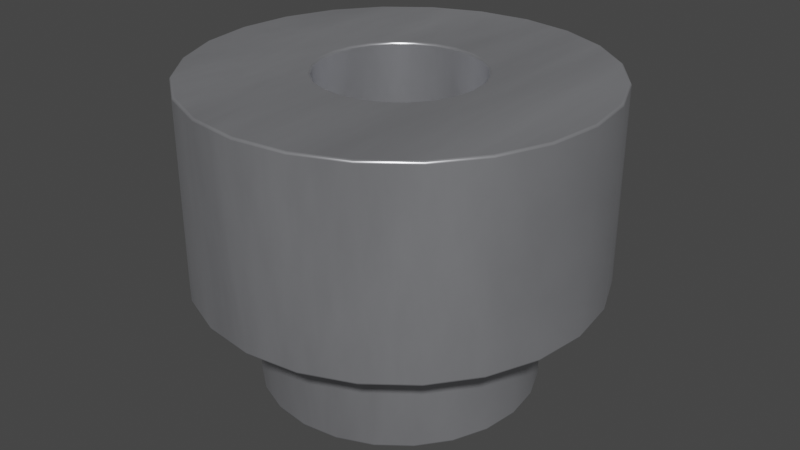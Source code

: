 # Source: Spacer_Drill3.7mm_H2.5mm_9774025151R.blend  (saved by Blender 4.1.23; exported with 4.5.12 LTS)
import bpy
from mathutils import Matrix  # noqa: F401  (used for matrix-valued properties, if any)

bpy.ops.wm.read_factory_settings(use_empty=True)
scene = bpy.context.scene
scene.name = 'Scene'

# ---- collections
col_collection = bpy.data.collections.new('Collection'); scene.collection.children.link(col_collection)

# ---- materials (node trees are filled in below, after node groups)
mat_metal_pins = bpy.data.materials.new('metal_pins')
mat_metal_pins.use_transparent_shadow = False
mat_metal_pins.preview_render_type = 'CUBE'
mat_metal_pins_001 = bpy.data.materials.new('metal_pins.001')
mat_metal_pins_001.use_transparent_shadow = False
mat_metal_pins_001.preview_render_type = 'CUBE'

# ---- material node trees
mat_metal_pins.use_nodes = True; mat_metal_pins.node_tree.nodes.clear()
_N = mat_metal_pins.node_tree.nodes; _L = mat_metal_pins.node_tree.links
n0 = _N.new('ShaderNodeMapping'); n0.name = 'Mapping'; n0.location = (-1447, -91)
n0.inputs[3].default_value = (4.8, 1.2, 1.1)
n1 = _N.new('ShaderNodeBsdfPrincipled'); n1.name = 'Principled BSDF'; n1.location = (-560, 254)
n1.distribution = 'GGX'
n1.subsurface_method = 'BURLEY'
n1.inputs[1].default_value = 0.7818
n1.inputs[2].default_value = 0.2886
n1.inputs[3].default_value = 1.45
n1.inputs[13].default_value = 0.0
n1.inputs[27].default_value = (0.0, 0.0, 0.0, 1.0)
n1.inputs[28].default_value = 1.0
n2 = _N.new('ShaderNodeOutputMaterial'); n2.name = 'Material Output.002'; n2.location = (-205, 253)
n2.width = 213
n3 = _N.new('ShaderNodeTexNoise'); n3.name = 'Noise Texture.002'; n3.location = (-1228, -73)
n3.inputs[2].default_value = 0.1
n3.inputs[3].default_value = 7.0
n3.inputs[4].default_value = 0.6
n3.inputs[8].default_value = 0.4
n4 = _N.new('ShaderNodeTexCoord'); n4.name = 'Texture Coordinate'; n4.location = (-1636, -116)
n5 = _N.new('ShaderNodeMix'); n5.name = 'Mix.001'; n5.location = (-921, 45)
n5.data_type = 'RGBA'
n5.inputs[6].default_value = (0.9398, 0.9547, 1.0, 1.0)
n5.inputs[7].default_value = (0.13, 0.1259, 0.1359, 1.0)
n6 = _N.new('ShaderNodeBump'); n6.name = 'Bump.001'; n6.location = (-1001, -227)
n6.inputs[0].default_value = 0.05
n6.inputs[1].default_value = 0.01
n6.inputs[2].default_value = 1.0
_L.new(n1.outputs[0], n2.inputs[0])
_L.new(n3.outputs[0], n6.inputs[3])
_L.new(n0.outputs[0], n3.inputs[0])
_L.new(n3.outputs[0], n5.inputs[0])
_L.new(n4.outputs[3], n0.inputs[0])
_L.new(n5.outputs[2], n1.inputs[0])
_L.new(n6.outputs[0], n1.inputs[5])
n2.is_active_output = True
mat_metal_pins_001.use_nodes = True; mat_metal_pins_001.node_tree.nodes.clear()
_N = mat_metal_pins_001.node_tree.nodes; _L = mat_metal_pins_001.node_tree.links
n0 = _N.new('ShaderNodeMapping'); n0.name = 'Mapping'; n0.location = (-1447, -91)
n0.inputs[3].default_value = (4.8, 1.2, 1.1)
n1 = _N.new('ShaderNodeBsdfPrincipled'); n1.name = 'Principled BSDF'; n1.location = (-560, 254)
n1.distribution = 'GGX'
n1.subsurface_method = 'BURLEY'
n1.inputs[1].default_value = 0.7818
n1.inputs[2].default_value = 0.2886
n1.inputs[3].default_value = 1.45
n1.inputs[13].default_value = 0.0
n1.inputs[27].default_value = (0.0, 0.0, 0.0, 1.0)
n1.inputs[28].default_value = 1.0
n2 = _N.new('ShaderNodeOutputMaterial'); n2.name = 'Material Output.002'; n2.location = (-205, 253)
n2.width = 213
n3 = _N.new('ShaderNodeTexNoise'); n3.name = 'Noise Texture.002'; n3.location = (-1228, -73)
n3.inputs[2].default_value = 0.1
n3.inputs[3].default_value = 7.0
n3.inputs[4].default_value = 0.6
n3.inputs[8].default_value = 0.4
n4 = _N.new('ShaderNodeTexCoord'); n4.name = 'Texture Coordinate'; n4.location = (-1636, -116)
n5 = _N.new('ShaderNodeMix'); n5.name = 'Mix.001'; n5.location = (-921, 45)
n5.data_type = 'RGBA'
n5.inputs[6].default_value = (0.9398, 0.9547, 1.0, 1.0)
n5.inputs[7].default_value = (0.13, 0.1259, 0.1359, 1.0)
n6 = _N.new('ShaderNodeBump'); n6.name = 'Bump.001'; n6.location = (-1001, -227)
n6.inputs[0].default_value = 0.05
n6.inputs[1].default_value = 0.01
n6.inputs[2].default_value = 1.0
_L.new(n1.outputs[0], n2.inputs[0])
_L.new(n3.outputs[0], n6.inputs[3])
_L.new(n0.outputs[0], n3.inputs[0])
_L.new(n3.outputs[0], n5.inputs[0])
_L.new(n4.outputs[3], n0.inputs[0])
_L.new(n5.outputs[2], n1.inputs[0])
_L.new(n6.outputs[0], n1.inputs[5])
n2.is_active_output = True

# ---- world
world_world = bpy.data.worlds.new('World'); scene.world = world_world
world_world.use_nodes = True; world_world.node_tree.nodes.clear()
_N = world_world.node_tree.nodes; _L = world_world.node_tree.links
n0 = _N.new('ShaderNodeOutputWorld'); n0.name = 'World Output'; n0.location = (300, 300)
n1 = _N.new('ShaderNodeBackground'); n1.name = 'Background'; n1.location = (10, 300)
n1.inputs[0].default_value = (0.05088, 0.05088, 0.05088, 1.0)
_L.new(n1.outputs[0], n0.inputs[0])
n0.is_active_output = True
world_world.color = (0.05088, 0.05088, 0.05088)
world_world.use_sun_shadow = False
world_world.sun_shadow_jitter_overblur = 0.0

# ---- meshes
me_shape_6_indexedfaceset = bpy.data.meshes.new('SHAPE_6_IndexedFaceSet')
me_shape_6_indexedfaceset.from_pydata([(0.3828, 0.1026, 0.9843), (0.0, 0.3963, 0.9843), (-0.1981, 0.3432, 0.9843), (-0.3828, 0.1026, 0.9843), (-0.3963, 0.0, 0.9843), (-0.3828, -0.1026, 0.9843), (-0.3432, -0.1981, 0.9843), (-0.2802, -0.2802, 0.9843), (-0.1981, -0.3432, 0.9843), (-0.1026, -0.3828, 0.9843), (0.0, -0.3963, 0.9843), (0.1026, -0.3828, 0.9843), (0.3963, 0.0, 0.9843), (0.3963, 0.0, -0.5512), (-0.3828, 0.1026, -0.5512), (-0.3432, 0.1981, -0.5512), (-0.2802, 0.2802, -0.5512), (-0.1981, 0.3432, -0.5512), (0.3828, 0.1026, -0.5512), (0.2802, -0.2802, -0.5512), (0.1981, -0.3432, -0.5512), (-0.1026, -0.3828, -0.5512), (-0.1981, -0.3432, -0.5512), (-0.2802, -0.2802, -0.5512), (-0.3828, -0.1026, -0.5512), (-0.8694, 0.502, 0.9843), (-0.502, 0.8694, 0.9843), (0.0, 1.004, 0.9843), (0.8694, 0.502, 0.9843), (0.9697, -0.2598, 0.9843), (0.8694, -0.502, 0.9843), (0.7099, -0.7099, 0.9843), (0.2598, -0.9697, 0.9843), (0.0, -1.004, 0.9843), (-0.2598, -0.9697, 0.9843), (-0.9697, -0.2598, 0.9843), (0.3432, 0.1981, 0.9843), (0.2802, 0.2802, 0.9843), (0.1981, 0.3432, 0.9843), (0.1026, 0.3828, 0.9843), (-0.1026, 0.3828, 0.9843), (-0.2802, 0.2802, 0.9843), (-0.3432, 0.1981, 0.9843), (0.1981, -0.3432, 0.9843), (0.2802, -0.2802, 0.9843), (0.3432, -0.1981, 0.9843), (0.3828, -0.1026, 0.9843), (-0.9697, 0.2598, 0.9843), (-0.7099, 0.7099, 0.9843), (-0.2598, 0.9697, 0.9843), (0.2598, 0.9697, 0.9843), (0.502, 0.8694, 0.9843), (0.7099, 0.7099, 0.9843), (0.9697, 0.2598, 0.9843), (1.004, 0.0, 0.9843), (0.502, -0.8694, 0.9843), (-0.502, -0.8694, 0.9843), (-0.7099, -0.7099, 0.9843), (-0.8694, -0.502, 0.9843), (-1.004, 0.0, 0.9843), (-1.004, 0.0, 0.0), (-0.7099, 0.7099, 0.0), (-0.502, 0.8694, 0.0), (0.2598, 0.9697, 0.0), (0.502, 0.8694, 0.0), (0.7099, 0.7099, 0.0), (0.8694, 0.502, 0.0), (0.9697, 0.2598, 0.0), (1.004, 0.0, 0.0), (0.7099, -0.7099, 0.0), (0.502, -0.8694, 0.0), (0.0, -1.004, 0.0), (-0.2598, -0.9697, 0.0), (-0.8694, -0.502, 0.0), (-0.9697, -0.2598, 0.0), (-0.9697, 0.2598, 0.0), (-0.8694, 0.502, 0.0), (-0.2598, 0.9697, 0.0), (0.0, 1.004, 0.0), (0.9697, -0.2598, 0.0), (0.8694, -0.502, 0.0), (0.2598, -0.9697, 0.0), (-0.502, -0.8694, 0.0), (-0.7099, -0.7099, 0.0), (-0.6655, 0.1783, 0.0), (-0.1783, 0.6655, 0.0), (0.0, 0.689, 0.0), (0.3445, 0.5967, 0.0), (0.6655, 0.1783, 0.0), (0.689, 0.0, 0.0), (0.3445, -0.5967, 0.0), (0.1783, -0.6655, 0.0), (-0.5967, 0.3445, 0.0), (-0.4872, 0.4872, 0.0), (-0.3445, 0.5967, 0.0), (0.1783, 0.6655, 0.0), (0.4872, 0.4872, 0.0), (0.5967, 0.3445, 0.0), (0.6655, -0.1783, 0.0), (0.5967, -0.3445, 0.0), (0.4872, -0.4872, 0.0), (0.0, -0.689, 0.0), (-0.1783, -0.6655, 0.0), (-0.3445, -0.5967, 0.0), (-0.4872, -0.4872, 0.0), (-0.5967, -0.3445, 0.0), (-0.6655, -0.1783, 0.0), (-0.689, 0.0, 0.0), (-0.689, 0.0, -0.5512), (-0.4872, 0.4872, -0.5512), (0.1783, 0.6655, -0.5512), (0.5967, 0.3445, -0.5512), (0.6655, 0.1783, -0.5512), (0.689, 0.0, -0.5512), (0.6655, -0.1783, -0.5512), (0.5967, -0.3445, -0.5512), (0.4872, -0.4872, -0.5512), (0.0, -0.689, -0.5512), (-0.1783, -0.6655, -0.5512), (-0.3445, -0.5967, -0.5512), (-0.5967, -0.3445, -0.5512), (-0.6655, 0.1783, -0.5512), (-0.5967, 0.3445, -0.5512), (-0.3445, 0.5967, -0.5512), (-0.1783, 0.6655, -0.5512), (0.0, 0.689, -0.5512), (0.3445, 0.5967, -0.5512), (0.4872, 0.4872, -0.5512), (0.3445, -0.5967, -0.5512), (0.1783, -0.6655, -0.5512), (-0.4872, -0.4872, -0.5512), (-0.6655, -0.1783, -0.5512), (-0.3963, 0.0, -0.5512), (-0.1026, 0.3828, -0.5512), (0.0, 0.3963, -0.5512), (0.1026, 0.3828, -0.5512), (0.1981, 0.3432, -0.5512), (0.2802, 0.2802, -0.5512), (0.3432, 0.1981, -0.5512), (0.3828, -0.1026, -0.5512), (0.3432, -0.1981, -0.5512), (0.1026, -0.3828, -0.5512), (0.0, -0.3963, -0.5512), (-0.3432, -0.1981, -0.5512)], [], [(139, 12, 46), (139, 13, 12), (140, 46, 45), (140, 139, 46), (19, 45, 44), (19, 140, 45), (20, 44, 43), (20, 19, 44), (141, 43, 11), (141, 20, 43), (142, 10, 9), (142, 11, 10), (142, 141, 11), (21, 142, 9), (22, 9, 8), (22, 21, 9), (23, 8, 7), (23, 22, 8), (143, 7, 6), (143, 23, 7), (24, 6, 5), (24, 143, 6), (132, 24, 5), (132, 4, 3), (132, 5, 4), (14, 132, 3), (15, 3, 42), (15, 14, 3), (16, 15, 42), (16, 42, 41), (17, 41, 2), (17, 16, 41), (133, 2, 40), (133, 17, 2), (134, 40, 1), (134, 133, 40), (135, 1, 39), (135, 134, 1), (136, 39, 38), (136, 135, 39), (137, 38, 37), (137, 136, 38), (138, 36, 0), (138, 37, 36), (138, 137, 37), (18, 138, 0), (13, 0, 12), (13, 18, 0), (7, 57, 58), (6, 7, 58), (8, 56, 57), (8, 57, 7), (5, 58, 35), (5, 6, 58), (9, 34, 56), (9, 56, 8), (10, 33, 34), (10, 34, 9), (4, 35, 59), (4, 5, 35), (3, 59, 47), (3, 4, 59), (11, 32, 33), (11, 33, 10), (43, 55, 32), (43, 32, 11), (42, 47, 25), (42, 3, 47), (44, 55, 43), (31, 55, 44), (41, 42, 25), (48, 41, 25), (45, 31, 44), (30, 31, 45), (26, 41, 48), (26, 2, 41), (49, 2, 26), (49, 1, 40), (49, 40, 2), (29, 45, 46), (29, 30, 45), (54, 29, 46), (54, 46, 12), (27, 39, 1), (27, 1, 49), (50, 39, 27), (53, 54, 12), (53, 12, 0), (53, 0, 36), (51, 39, 50), (51, 37, 38), (51, 38, 39), (28, 36, 37), (28, 53, 36), (52, 28, 37), (52, 37, 51), (35, 60, 59), (35, 74, 60), (58, 73, 74), (58, 74, 35), (57, 83, 73), (57, 73, 58), (56, 82, 83), (56, 83, 57), (34, 72, 82), (34, 82, 56), (33, 71, 72), (33, 72, 34), (32, 81, 71), (32, 71, 33), (55, 70, 81), (55, 81, 32), (31, 69, 70), (31, 70, 55), (30, 79, 80), (30, 80, 69), (30, 69, 31), (29, 79, 30), (54, 79, 29), (54, 68, 79), (53, 68, 54), (53, 67, 68), (28, 67, 53), (28, 66, 67), (52, 66, 28), (52, 65, 66), (51, 65, 52), (51, 64, 65), (50, 64, 51), (50, 63, 64), (27, 63, 50), (27, 78, 63), (49, 62, 77), (49, 77, 78), (49, 78, 27), (26, 62, 49), (48, 61, 62), (48, 62, 26), (25, 76, 61), (25, 61, 48), (47, 75, 76), (47, 76, 25), (59, 60, 75), (59, 75, 47), (99, 69, 80), (99, 100, 69), (90, 70, 69), (90, 69, 100), (98, 80, 79), (98, 99, 80), (91, 81, 70), (91, 70, 90), (89, 68, 67), (89, 79, 68), (89, 98, 79), (101, 71, 81), (101, 81, 91), (102, 72, 71), (102, 71, 101), (88, 89, 67), (103, 82, 72), (103, 72, 102), (97, 67, 66), (97, 88, 67), (83, 82, 103), (104, 83, 103), (96, 97, 66), (65, 96, 66), (73, 104, 105), (73, 83, 104), (64, 96, 65), (64, 87, 96), (74, 105, 106), (74, 73, 105), (63, 87, 64), (63, 95, 87), (60, 106, 107), (60, 74, 106), (78, 95, 63), (78, 86, 95), (75, 107, 84), (75, 60, 107), (77, 85, 86), (77, 86, 78), (62, 93, 94), (62, 94, 85), (62, 85, 77), (76, 75, 84), (76, 84, 92), (61, 93, 62), (61, 92, 93), (61, 76, 92), (106, 108, 107), (106, 131, 108), (105, 120, 131), (105, 131, 106), (104, 130, 120), (104, 120, 105), (103, 119, 130), (103, 130, 104), (102, 118, 119), (102, 119, 103), (101, 117, 118), (101, 118, 102), (91, 129, 117), (91, 117, 101), (90, 116, 128), (90, 128, 129), (90, 129, 91), (100, 116, 90), (99, 115, 116), (99, 116, 100), (98, 113, 114), (98, 114, 115), (98, 115, 99), (89, 113, 98), (88, 113, 89), (88, 111, 112), (88, 112, 113), (97, 127, 111), (97, 111, 88), (96, 127, 97), (87, 127, 96), (87, 126, 127), (95, 126, 87), (95, 110, 126), (86, 110, 95), (86, 125, 110), (85, 124, 125), (85, 125, 86), (94, 124, 85), (94, 123, 124), (93, 109, 123), (93, 123, 94), (92, 122, 109), (92, 109, 93), (84, 121, 122), (84, 122, 92), (107, 108, 121), (107, 121, 84), (19, 128, 116), (140, 116, 115), (140, 19, 116), (20, 129, 128), (20, 128, 19), (139, 115, 114), (139, 140, 115), (141, 117, 129), (141, 129, 20), (142, 117, 141), (13, 114, 113), (13, 139, 114), (21, 118, 117), (21, 117, 142), (18, 113, 112), (18, 13, 113), (119, 118, 21), (111, 18, 112), (22, 119, 21), (138, 18, 111), (127, 138, 111), (23, 130, 119), (23, 119, 22), (137, 138, 127), (120, 23, 143), (120, 130, 23), (126, 136, 137), (126, 137, 127), (131, 120, 143), (131, 143, 24), (110, 136, 126), (110, 135, 136), (108, 131, 24), (108, 24, 132), (125, 135, 110), (125, 134, 135), (121, 108, 132), (121, 132, 14), (121, 14, 15), (124, 133, 134), (124, 134, 125), (123, 133, 124), (123, 17, 133), (122, 121, 15), (109, 122, 15), (109, 15, 16), (109, 16, 17), (109, 17, 123)])
me_shape_6_indexedfaceset.polygons.foreach_set('use_smooth', [True] * 288)
me_shape_6_indexedfaceset.polygons.foreach_set('material_index', [0, 0, 0, 0, 0, 0, 0, 0, 0, 0, 0, 0, 0, 0, 0, 0, 0, 0, 0, 0, 0, 0, 0, 0, 0, 0, 0, 0, 0, 0, 0, 0, 0, 0, 0, 0, 0, 0, 0, 0, 0, 0, 0, 0, 0, 0, 0, 0, 1, 1, 1, 1, 1, 1, 1, 1, 1, 1, 1, 1, 1, 1, 1, 1, 1, 1, 1, 1, 1, 1, 1, 1, 1, 1, 1, 1, 1, 1, 1, 1, 1, 1, 1, 1, 1, 1, 1, 1, 1, 1, 1, 1, 1, 1, 1, 1, 1, 1, 1, 1, 1, 1, 1, 1, 1, 1, 1, 1, 1, 1, 1, 1, 1, 1, 1, 1, 1, 1, 1, 1, 1, 1, 1, 1, 1, 1, 1, 1, 1, 1, 1, 1, 1, 1, 1, 1, 1, 1, 1, 1, 1, 1, 1, 1, 1, 1, 1, 1, 1, 1, 1, 1, 1, 1, 1, 1, 1, 1, 1, 1, 1, 1, 1, 1, 1, 1, 1, 1, 1, 1, 1, 1, 1, 1, 1, 1, 1, 1, 1, 1, 1, 1, 1, 1, 1, 1, 1, 1, 1, 1, 1, 1, 1, 1, 1, 1, 1, 1, 1, 1, 1, 1, 1, 1, 1, 1, 1, 1, 1, 1, 1, 1, 1, 1, 1, 1, 1, 1, 1, 1, 1, 1, 1, 1, 1, 1, 1, 1, 1, 1, 1, 1, 1, 1, 1, 1, 1, 1, 1, 1, 1, 1, 1, 1, 1, 1, 1, 1, 1, 1, 1, 1, 1, 1, 1, 1, 1, 1, 1, 1, 1, 1, 1, 1, 1, 1, 1, 1, 1, 1, 1, 1, 1, 1, 1, 1, 1, 1, 1, 1, 1, 1, 1, 1, 1, 1, 1, 1])
_k = set([(0, 12), (0, 36), (1, 39), (1, 40), (2, 40), (2, 41), (3, 4), (3, 42), (4, 5), (5, 6), (6, 7), (7, 8), (8, 9), (9, 10), (10, 11), (11, 43), (12, 46), (13, 18), (13, 139), (14, 15), (14, 132), (15, 16), (16, 17), (17, 133), (18, 138), (19, 20), (19, 140), (20, 141), (21, 22), (21, 142), (22, 23), (23, 143), (24, 132), (24, 143), (25, 47), (25, 48), (26, 48), (26, 49), (27, 49), (27, 50), (28, 52), (28, 53), (29, 30), (29, 54), (30, 31), (31, 55), (32, 33), (32, 55), (33, 34), (34, 56), (35, 58), (35, 59), (36, 37), (37, 38), (38, 39), (41, 42), (43, 44), (44, 45), (45, 46), (47, 59), (50, 51), (51, 52), (53, 54), (56, 57), (57, 58), (60, 74), (60, 75), (61, 62), (61, 76), (62, 77), (63, 64), (63, 78), (64, 65), (65, 66), (66, 67), (67, 68), (68, 79), (69, 70), (69, 80), (70, 81), (71, 72), (71, 81), (72, 82), (73, 74), (73, 83), (75, 76), (77, 78), (79, 80), (82, 83), (84, 92), (84, 107), (85, 86), (85, 94), (86, 95), (87, 95), (87, 96), (88, 89), (88, 97), (89, 98), (90, 91), (90, 100), (91, 101), (92, 93), (93, 94), (96, 97), (98, 99), (99, 100), (101, 102), (102, 103), (103, 104), (104, 105), (105, 106), (106, 107), (108, 121), (108, 131), (109, 122), (109, 123), (110, 125), (110, 126), (111, 112), (111, 127), (112, 113), (113, 114), (114, 115), (115, 116), (116, 128), (117, 118), (117, 129), (118, 119), (119, 130), (120, 130), (120, 131), (121, 122), (123, 124), (124, 125), (126, 127), (128, 129), (133, 134), (134, 135), (135, 136), (136, 137), (137, 138), (139, 140), (141, 142)])
me_shape_6_indexedfaceset.attributes.new('sharp_edge', 'BOOLEAN', 'EDGE').data.foreach_set('value', [ (min(e.vertices), max(e.vertices)) in _k for e in me_shape_6_indexedfaceset.edges])
_uv = me_shape_6_indexedfaceset.uv_layers.new(name='UVMap')
_uv.uv.foreach_set('vector', [0.4489, 0.1536, 0.5, 0.9183, 0.4489, 0.9183, 0.4489, 0.1536, 0.5, 0.1536, 0.5, 0.9183, 0.4013, 0.1536, 0.4489, 0.9183, 0.4013, 0.9183, 0.4013, 0.1536, 0.4489, 0.1536, 0.4489, 0.9183, 0.3604, 0.1536, 0.4013, 0.9183, 0.3604, 0.9183, 0.3604, 0.1536, 0.4013, 0.1536, 0.4013, 0.9183, 0.5992, 0.1536, 0.6401, 0.9183, 0.5992, 0.9183, 0.5992, 0.1536, 0.6401, 0.1536, 0.6401, 0.9183, 0.5516, 0.1536, 0.5992, 0.9183, 0.5516, 0.9183, 0.5516, 0.1536, 0.5992, 0.1536, 0.5992, 0.9183, 0.5005, 0.1536, 0.5005, 0.9183, 0.4494, 0.9183, 0.5005, 0.1536, 0.5516, 0.9183, 0.5005, 0.9183, 0.5005, 0.1536, 0.5516, 0.1536, 0.5516, 0.9183, 0.4494, 0.1536, 0.5005, 0.1536, 0.4494, 0.9183, 0.4018, 0.1536, 0.4494, 0.9183, 0.4018, 0.9183, 0.4018, 0.1536, 0.4494, 0.1536, 0.4494, 0.9183, 0.361, 0.1536, 0.4018, 0.9183, 0.361, 0.9183, 0.361, 0.1536, 0.4018, 0.1536, 0.4018, 0.9183, 0.4013, 0.1536, 0.3604, 0.9183, 0.4013, 0.9183, 0.4013, 0.1536, 0.3604, 0.1536, 0.3604, 0.9183, 0.4489, 0.1536, 0.4013, 0.9183, 0.4489, 0.9183, 0.4489, 0.1536, 0.4013, 0.1536, 0.4013, 0.9183, 0.5, 0.1536, 0.4489, 0.1536, 0.4489, 0.9183, 0.5, 0.1536, 0.5, 0.9183, 0.5511, 0.9183, 0.5, 0.1536, 0.4489, 0.9183, 0.5, 0.9183, 0.5511, 0.1536, 0.5, 0.1536, 0.5511, 0.9183, 0.5987, 0.1536, 0.5511, 0.9183, 0.5987, 0.9183, 0.5987, 0.1536, 0.5511, 0.1536, 0.5511, 0.9183, 0.6395, 0.1536, 0.5987, 0.1536, 0.5987, 0.9183, 0.6395, 0.1536, 0.5987, 0.9183, 0.6395, 0.9183, 0.4018, 0.1536, 0.361, 0.9183, 0.4018, 0.9183, 0.4018, 0.1536, 0.361, 0.1536, 0.361, 0.9183, 0.4494, 0.1536, 0.4018, 0.9183, 0.4494, 0.9183, 0.4494, 0.1536, 0.4018, 0.1536, 0.4018, 0.9183, 0.5005, 0.1536, 0.4494, 0.9183, 0.5005, 0.9183, 0.5005, 0.1536, 0.4494, 0.1536, 0.4494, 0.9183, 0.5516, 0.1536, 0.5005, 0.9183, 0.5516, 0.9183, 0.5516, 0.1536, 0.5005, 0.1536, 0.5005, 0.9183, 0.5992, 0.1536, 0.5516, 0.9183, 0.5992, 0.9183, 0.5992, 0.1536, 0.5516, 0.1536, 0.5516, 0.9183, 0.6401, 0.1536, 0.5992, 0.9183, 0.6401, 0.9183, 0.6401, 0.1536, 0.5992, 0.1536, 0.5992, 0.9183, 0.5987, 0.1536, 0.5987, 0.9183, 0.5511, 0.9183, 0.5987, 0.1536, 0.6395, 0.9183, 0.5987, 0.9183, 0.5987, 0.1536, 0.6395, 0.1536, 0.6395, 0.9183, 0.5511, 0.1536, 0.5987, 0.1536, 0.5511, 0.9183, 0.5, 0.1536, 0.5511, 0.9183, 0.5, 0.9183, 0.5, 0.1536, 0.5511, 0.1536, 0.5511, 0.9183, 0.361, 0.3604, 0.1469, 0.1464, 0.06749, 0.25, 0.3296, 0.4013, 0.361, 0.3604, 0.06749, 0.25, 0.4018, 0.3291, 0.2505, 0.06698, 0.1469, 0.1464, 0.4018, 0.3291, 0.1469, 0.1464, 0.361, 0.3604, 0.3099, 0.4489, 0.06749, 0.25, 0.01754, 0.3706, 0.3099, 0.4489, 0.3296, 0.4013, 0.06749, 0.25, 0.4494, 0.3094, 0.3711, 0.01703, 0.2505, 0.06698, 0.4494, 0.3094, 0.2505, 0.06698, 0.4018, 0.3291, 0.5005, 0.3026, 0.5005, -5.722e-06, 0.3711, 0.01703, 0.5005, 0.3026, 0.3711, 0.01703, 0.4494, 0.3094, 0.3031, 0.5, 0.01754, 0.3706, 0.0005013, 0.5, 0.3031, 0.5, 0.3099, 0.4489, 0.01754, 0.3706, 0.3099, 0.5511, 0.0005013, 0.5, 0.01754, 0.6294, 0.3099, 0.5511, 0.3031, 0.5, 0.0005013, 0.5, 0.5516, 0.3094, 0.6299, 0.01703, 0.5005, -5.722e-06, 0.5516, 0.3094, 0.5005, -5.722e-06, 0.5005, 0.3026, 0.5992, 0.3291, 0.7505, 0.06698, 0.6299, 0.01703, 0.5992, 0.3291, 0.6299, 0.01703, 0.5516, 0.3094, 0.3296, 0.5987, 0.01754, 0.6294, 0.06749, 0.75, 0.3296, 0.5987, 0.3099, 0.5511, 0.01754, 0.6294, 0.6401, 0.3604, 0.7505, 0.06698, 0.5992, 0.3291, 0.8541, 0.1464, 0.7505, 0.06698, 0.6401, 0.3604, 0.361, 0.6395, 0.3296, 0.5987, 0.06749, 0.75, 0.1469, 0.8535, 0.361, 0.6395, 0.06749, 0.75, 0.6714, 0.4013, 0.8541, 0.1464, 0.6401, 0.3604, 0.9335, 0.25, 0.8541, 0.1464, 0.6714, 0.4013, 0.2505, 0.933, 0.361, 0.6395, 0.1469, 0.8535, 0.2505, 0.933, 0.4018, 0.6709, 0.361, 0.6395, 0.3711, 0.983, 0.4018, 0.6709, 0.2505, 0.933, 0.3711, 0.983, 0.5005, 0.6973, 0.4494, 0.6906, 0.3711, 0.983, 0.4494, 0.6906, 0.4018, 0.6709, 0.9835, 0.3706, 0.6714, 0.4013, 0.6911, 0.4489, 0.9835, 0.3706, 0.9335, 0.25, 0.6714, 0.4013, 1.001, 0.5, 0.9835, 0.3706, 0.6911, 0.4489, 1.001, 0.5, 0.6911, 0.4489, 0.6979, 0.5, 0.5005, 1.0, 0.5516, 0.6906, 0.5005, 0.6973, 0.5005, 1.0, 0.5005, 0.6973, 0.3711, 0.983, 0.6299, 0.983, 0.5516, 0.6906, 0.5005, 1.0, 0.9835, 0.6294, 1.001, 0.5, 0.6979, 0.5, 0.9835, 0.6294, 0.6979, 0.5, 0.6911, 0.5511, 0.9835, 0.6294, 0.6911, 0.5511, 0.6714, 0.5987, 0.7505, 0.933, 0.5516, 0.6906, 0.6299, 0.983, 0.7505, 0.933, 0.6401, 0.6395, 0.5992, 0.6709, 0.7505, 0.933, 0.5992, 0.6709, 0.5516, 0.6906, 0.9335, 0.75, 0.6714, 0.5987, 0.6401, 0.6395, 0.9335, 0.75, 0.9835, 0.6294, 0.6714, 0.5987, 0.8541, 0.8535, 0.9335, 0.75, 0.6401, 0.6395, 0.8541, 0.8535, 0.6401, 0.6395, 0.7505, 0.933, 0.3706, 0.9183, 0.5, 0.4281, 0.5, 0.9183, 0.3706, 0.9183, 0.3706, 0.4281, 0.5, 0.4281, 0.25, 0.9183, 0.25, 0.4281, 0.3706, 0.4281, 0.25, 0.9183, 0.3706, 0.4281, 0.3706, 0.9183, 0.1464, 0.9183, 0.1464, 0.4281, 0.25, 0.4281, 0.1464, 0.9183, 0.25, 0.4281, 0.25, 0.9183, 0.2505, 0.9183, 0.2505, 0.4281, 0.1469, 0.4281, 0.2505, 0.9183, 0.1469, 0.4281, 0.1469, 0.9183, 0.3711, 0.9183, 0.3711, 0.4281, 0.2505, 0.4281, 0.3711, 0.9183, 0.2505, 0.4281, 0.2505, 0.9183, 0.5005, 0.9183, 0.5005, 0.4281, 0.3711, 0.4281, 0.5005, 0.9183, 0.3711, 0.4281, 0.3711, 0.9183, 0.6299, 0.9183, 0.6299, 0.4281, 0.5005, 0.4281, 0.6299, 0.9183, 0.5005, 0.4281, 0.5005, 0.9183, 0.7505, 0.9183, 0.7505, 0.4281, 0.6299, 0.4281, 0.7505, 0.9183, 0.6299, 0.4281, 0.6299, 0.9183, 0.8541, 0.9183, 0.8541, 0.4281, 0.7505, 0.4281, 0.8541, 0.9183, 0.7505, 0.4281, 0.7505, 0.9183, 0.25, 0.9183, 0.3706, 0.4281, 0.25, 0.4281, 0.25, 0.9183, 0.25, 0.4281, 0.1464, 0.4281, 0.25, 0.9183, 0.1464, 0.4281, 0.1464, 0.9183, 0.3706, 0.9183, 0.3706, 0.4281, 0.25, 0.9183, 0.5, 0.9183, 0.3706, 0.4281, 0.3706, 0.9183, 0.5, 0.9183, 0.5, 0.4281, 0.3706, 0.4281, 0.6294, 0.9183, 0.5, 0.4281, 0.5, 0.9183, 0.6294, 0.9183, 0.6294, 0.4281, 0.5, 0.4281, 0.75, 0.9183, 0.6294, 0.4281, 0.6294, 0.9183, 0.75, 0.9183, 0.75, 0.4281, 0.6294, 0.4281, 0.8535, 0.9183, 0.75, 0.4281, 0.75, 0.9183, 0.8535, 0.9183, 0.8535, 0.4281, 0.75, 0.4281, 0.7505, 0.9183, 0.8541, 0.4281, 0.8541, 0.9183, 0.7505, 0.9183, 0.7505, 0.4281, 0.8541, 0.4281, 0.6299, 0.9183, 0.7505, 0.4281, 0.7505, 0.9183, 0.6299, 0.9183, 0.6299, 0.4281, 0.7505, 0.4281, 0.5005, 0.9183, 0.6299, 0.4281, 0.6299, 0.9183, 0.5005, 0.9183, 0.5005, 0.4281, 0.6299, 0.4281, 0.3711, 0.9183, 0.2505, 0.4281, 0.3711, 0.4281, 0.3711, 0.9183, 0.3711, 0.4281, 0.5005, 0.4281, 0.3711, 0.9183, 0.5005, 0.4281, 0.5005, 0.9183, 0.2505, 0.9183, 0.2505, 0.4281, 0.3711, 0.9183, 0.1469, 0.9183, 0.1469, 0.4281, 0.2505, 0.4281, 0.1469, 0.9183, 0.2505, 0.4281, 0.2505, 0.9183, 0.75, 0.9183, 0.75, 0.4281, 0.8535, 0.4281, 0.75, 0.9183, 0.8535, 0.4281, 0.8535, 0.9183, 0.6294, 0.9183, 0.6294, 0.4281, 0.75, 0.4281, 0.6294, 0.9183, 0.75, 0.4281, 0.75, 0.9183, 0.5, 0.9183, 0.5, 0.4281, 0.6294, 0.4281, 0.5, 0.9183, 0.6294, 0.4281, 0.6294, 0.9183, 0.7977, 0.3284, 0.8541, 0.1464, 0.9335, 0.25, 0.7977, 0.3284, 0.7431, 0.2574, 0.8541, 0.1464, 0.6721, 0.2028, 0.7505, 0.06698, 0.8541, 0.1464, 0.6721, 0.2028, 0.8541, 0.1464, 0.7431, 0.2574, 0.8319, 0.4112, 0.9335, 0.25, 0.9835, 0.3706, 0.8319, 0.4112, 0.7977, 0.3284, 0.9335, 0.25, 0.5893, 0.1685, 0.6299, 0.01703, 0.7505, 0.06698, 0.5893, 0.1685, 0.7505, 0.06698, 0.6721, 0.2028, 0.8436, 0.5, 1.001, 0.5, 0.9835, 0.6294, 0.8436, 0.5, 0.9835, 0.3706, 1.001, 0.5, 0.8436, 0.5, 0.8319, 0.4112, 0.9835, 0.3706, 0.5005, 0.1569, 0.5005, -5.722e-06, 0.6299, 0.01703, 0.5005, 0.1569, 0.6299, 0.01703, 0.5893, 0.1685, 0.4117, 0.1685, 0.3711, 0.01703, 0.5005, -5.722e-06, 0.4117, 0.1685, 0.5005, -5.722e-06, 0.5005, 0.1569, 0.8319, 0.5888, 0.8436, 0.5, 0.9835, 0.6294, 0.3289, 0.2028, 0.2505, 0.06698, 0.3711, 0.01703, 0.3289, 0.2028, 0.3711, 0.01703, 0.4117, 0.1685, 0.7977, 0.6716, 0.9835, 0.6294, 0.9335, 0.75, 0.7977, 0.6716, 0.8319, 0.5888, 0.9835, 0.6294, 0.1469, 0.1464, 0.2505, 0.06698, 0.3289, 0.2028, 0.2579, 0.2574, 0.1469, 0.1464, 0.3289, 0.2028, 0.7431, 0.7426, 0.7977, 0.6716, 0.9335, 0.75, 0.8541, 0.8535, 0.7431, 0.7426, 0.9335, 0.75, 0.06749, 0.25, 0.2579, 0.2574, 0.2033, 0.3284, 0.06749, 0.25, 0.1469, 0.1464, 0.2579, 0.2574, 0.7505, 0.933, 0.7431, 0.7426, 0.8541, 0.8535, 0.7505, 0.933, 0.6721, 0.7972, 0.7431, 0.7426, 0.01754, 0.3706, 0.2033, 0.3284, 0.1691, 0.4112, 0.01754, 0.3706, 0.06749, 0.25, 0.2033, 0.3284, 0.6299, 0.983, 0.6721, 0.7972, 0.7505, 0.933, 0.6299, 0.983, 0.5893, 0.8314, 0.6721, 0.7972, 0.0005013, 0.5, 0.1691, 0.4112, 0.1574, 0.5, 0.0005013, 0.5, 0.01754, 0.3706, 0.1691, 0.4112, 0.5005, 1.0, 0.5893, 0.8314, 0.6299, 0.983, 0.5005, 1.0, 0.5005, 0.8431, 0.5893, 0.8314, 0.01754, 0.6294, 0.1574, 0.5, 0.1691, 0.5888, 0.01754, 0.6294, 0.0005013, 0.5, 0.1574, 0.5, 0.3711, 0.983, 0.4117, 0.8314, 0.5005, 0.8431, 0.3711, 0.983, 0.5005, 0.8431, 0.5005, 1.0, 0.2505, 0.933, 0.2579, 0.7426, 0.3289, 0.7972, 0.2505, 0.933, 0.3289, 0.7972, 0.4117, 0.8314, 0.2505, 0.933, 0.4117, 0.8314, 0.3711, 0.983, 0.06749, 0.75, 0.01754, 0.6294, 0.1691, 0.5888, 0.06749, 0.75, 0.1691, 0.5888, 0.2033, 0.6716, 0.1469, 0.8535, 0.2579, 0.7426, 0.2505, 0.933, 0.1469, 0.8535, 0.2033, 0.6716, 0.2579, 0.7426, 0.1469, 0.8535, 0.06749, 0.75, 0.2033, 0.6716, 0.4112, 0.4281, 0.5, 0.1536, 0.5, 0.4281, 0.4112, 0.4281, 0.4112, 0.1536, 0.5, 0.1536, 0.3284, 0.4281, 0.3284, 0.1536, 0.4112, 0.1536, 0.3284, 0.4281, 0.4112, 0.1536, 0.4112, 0.4281, 0.2574, 0.4281, 0.2574, 0.1536, 0.3284, 0.1536, 0.2574, 0.4281, 0.3284, 0.1536, 0.3284, 0.4281, 0.3289, 0.4281, 0.3289, 0.1536, 0.2579, 0.1536, 0.3289, 0.4281, 0.2579, 0.1536, 0.2579, 0.4281, 0.4117, 0.4281, 0.4117, 0.1536, 0.3289, 0.1536, 0.4117, 0.4281, 0.3289, 0.1536, 0.3289, 0.4281, 0.5005, 0.4281, 0.5005, 0.1536, 0.4117, 0.1536, 0.5005, 0.4281, 0.4117, 0.1536, 0.4117, 0.4281, 0.5893, 0.4281, 0.5893, 0.1536, 0.5005, 0.1536, 0.5893, 0.4281, 0.5005, 0.1536, 0.5005, 0.4281, 0.6721, 0.4281, 0.7431, 0.1536, 0.6721, 0.1536, 0.6721, 0.4281, 0.6721, 0.1536, 0.5893, 0.1536, 0.6721, 0.4281, 0.5893, 0.1536, 0.5893, 0.4281, 0.7431, 0.4281, 0.7431, 0.1536, 0.6721, 0.4281, 0.3284, 0.4281, 0.3284, 0.1536, 0.2574, 0.1536, 0.3284, 0.4281, 0.2574, 0.1536, 0.2574, 0.4281, 0.4112, 0.4281, 0.5, 0.1536, 0.4112, 0.1536, 0.4112, 0.4281, 0.4112, 0.1536, 0.3284, 0.1536, 0.4112, 0.4281, 0.3284, 0.1536, 0.3284, 0.4281, 0.5, 0.4281, 0.5, 0.1536, 0.4112, 0.4281, 0.5888, 0.4281, 0.5, 0.1536, 0.5, 0.4281, 0.5888, 0.4281, 0.6716, 0.1536, 0.5888, 0.1536, 0.5888, 0.4281, 0.5888, 0.1536, 0.5, 0.1536, 0.6716, 0.4281, 0.7426, 0.1536, 0.6716, 0.1536, 0.6716, 0.4281, 0.6716, 0.1536, 0.5888, 0.4281, 0.7426, 0.4281, 0.7426, 0.1536, 0.6716, 0.4281, 0.6721, 0.4281, 0.7431, 0.1536, 0.7431, 0.4281, 0.6721, 0.4281, 0.6721, 0.1536, 0.7431, 0.1536, 0.5893, 0.4281, 0.6721, 0.1536, 0.6721, 0.4281, 0.5893, 0.4281, 0.5893, 0.1536, 0.6721, 0.1536, 0.5005, 0.4281, 0.5893, 0.1536, 0.5893, 0.4281, 0.5005, 0.4281, 0.5005, 0.1536, 0.5893, 0.1536, 0.4117, 0.4281, 0.4117, 0.1536, 0.5005, 0.1536, 0.4117, 0.4281, 0.5005, 0.1536, 0.5005, 0.4281, 0.3289, 0.4281, 0.4117, 0.1536, 0.4117, 0.4281, 0.3289, 0.4281, 0.3289, 0.1536, 0.4117, 0.1536, 0.2579, 0.4281, 0.2579, 0.1536, 0.3289, 0.1536, 0.2579, 0.4281, 0.3289, 0.1536, 0.3289, 0.4281, 0.6716, 0.4281, 0.6716, 0.1536, 0.7426, 0.1536, 0.6716, 0.4281, 0.7426, 0.1536, 0.7426, 0.4281, 0.5888, 0.4281, 0.5888, 0.1536, 0.6716, 0.1536, 0.5888, 0.4281, 0.6716, 0.1536, 0.6716, 0.4281, 0.5, 0.4281, 0.5, 0.1536, 0.5888, 0.1536, 0.5, 0.4281, 0.5888, 0.1536, 0.5888, 0.4281, 0.6401, 0.3604, 0.6721, 0.2028, 0.7431, 0.2574, 0.6714, 0.4013, 0.7431, 0.2574, 0.7977, 0.3284, 0.6714, 0.4013, 0.6401, 0.3604, 0.7431, 0.2574, 0.5992, 0.3291, 0.5893, 0.1685, 0.6721, 0.2028, 0.5992, 0.3291, 0.6721, 0.2028, 0.6401, 0.3604, 0.6911, 0.4489, 0.7977, 0.3284, 0.8319, 0.4112, 0.6911, 0.4489, 0.6714, 0.4013, 0.7977, 0.3284, 0.5516, 0.3094, 0.5005, 0.1569, 0.5893, 0.1685, 0.5516, 0.3094, 0.5893, 0.1685, 0.5992, 0.3291, 0.5005, 0.3026, 0.5005, 0.1569, 0.5516, 0.3094, 0.6979, 0.5, 0.8319, 0.4112, 0.8436, 0.5, 0.6979, 0.5, 0.6911, 0.4489, 0.8319, 0.4112, 0.4494, 0.3094, 0.4117, 0.1685, 0.5005, 0.1569, 0.4494, 0.3094, 0.5005, 0.1569, 0.5005, 0.3026, 0.6911, 0.5511, 0.8436, 0.5, 0.8319, 0.5888, 0.6911, 0.5511, 0.6979, 0.5, 0.8436, 0.5, 0.3289, 0.2028, 0.4117, 0.1685, 0.4494, 0.3094, 0.7977, 0.6716, 0.6911, 0.5511, 0.8319, 0.5888, 0.4018, 0.3291, 0.3289, 0.2028, 0.4494, 0.3094, 0.6714, 0.5987, 0.6911, 0.5511, 0.7977, 0.6716, 0.7431, 0.7426, 0.6714, 0.5987, 0.7977, 0.6716, 0.361, 0.3604, 0.2579, 0.2574, 0.3289, 0.2028, 0.361, 0.3604, 0.3289, 0.2028, 0.4018, 0.3291, 0.6401, 0.6395, 0.6714, 0.5987, 0.7431, 0.7426, 0.2033, 0.3284, 0.361, 0.3604, 0.3296, 0.4013, 0.2033, 0.3284, 0.2579, 0.2574, 0.361, 0.3604, 0.6721, 0.7972, 0.5992, 0.6709, 0.6401, 0.6395, 0.6721, 0.7972, 0.6401, 0.6395, 0.7431, 0.7426, 0.1691, 0.4112, 0.2033, 0.3284, 0.3296, 0.4013, 0.1691, 0.4112, 0.3296, 0.4013, 0.3099, 0.4489, 0.5893, 0.8314, 0.5992, 0.6709, 0.6721, 0.7972, 0.5893, 0.8314, 0.5516, 0.6906, 0.5992, 0.6709, 0.1574, 0.5, 0.1691, 0.4112, 0.3099, 0.4489, 0.1574, 0.5, 0.3099, 0.4489, 0.3031, 0.5, 0.5005, 0.8431, 0.5516, 0.6906, 0.5893, 0.8314, 0.5005, 0.8431, 0.5005, 0.6973, 0.5516, 0.6906, 0.1691, 0.5888, 0.1574, 0.5, 0.3031, 0.5, 0.1691, 0.5888, 0.3031, 0.5, 0.3099, 0.5511, 0.1691, 0.5888, 0.3099, 0.5511, 0.3296, 0.5987, 0.4117, 0.8314, 0.4494, 0.6906, 0.5005, 0.6973, 0.4117, 0.8314, 0.5005, 0.6973, 0.5005, 0.8431, 0.3289, 0.7972, 0.4494, 0.6906, 0.4117, 0.8314, 0.3289, 0.7972, 0.4018, 0.6709, 0.4494, 0.6906, 0.2033, 0.6716, 0.1691, 0.5888, 0.3296, 0.5987, 0.2579, 0.7426, 0.2033, 0.6716, 0.3296, 0.5987, 0.2579, 0.7426, 0.3296, 0.5987, 0.361, 0.6395, 0.2579, 0.7426, 0.361, 0.6395, 0.4018, 0.6709, 0.2579, 0.7426, 0.4018, 0.6709, 0.3289, 0.7972])
me_shape_6_indexedfaceset.materials.append(mat_metal_pins)
me_shape_6_indexedfaceset.materials.append(mat_metal_pins_001)
me_shape_6_indexedfaceset.update()
me_shape_6_indexedfaceset.normals_split_custom_set([tuple(v) for v in zip(*[iter([0.9659, -0.2588, 0.0, 1.0, -7.463e-07, 0.0, 0.9659, -0.2588, 0.0, 0.9659, -0.2588, 0.0, 1.0, 7.511e-07, 0.0, 1.0, -7.463e-07, 0.0, 0.866, -0.5, 0.0, 0.9659, -0.2588, 0.0, 0.866, -0.5, 0.0, 0.866, -0.5, 0.0, 0.9659, -0.2588, 0.0, 0.9659, -0.2588, 0.0, 0.7071, -0.7071, 0.0, 0.866, -0.5, 0.0, 0.7071, -0.7071, 0.0, 0.7071, -0.7071, 0.0, 0.866, -0.5, 0.0, 0.866, -0.5, 0.0, 0.5, -0.866, 0.0, 0.7071, -0.7071, 0.0, 0.5, -0.866, 0.0, 0.5, -0.866, 0.0, 0.7071, -0.7071, 0.0, 0.7071, -0.7071, 0.0, 0.2588, -0.9659, 0.0, 0.5, -0.866, 0.0, 0.2588, -0.9659, 0.0, 0.2588, -0.9659, 0.0, 0.5, -0.866, 0.0, 0.5, -0.866, 0.0, 0.0, -1.0, 0.0, 0.0, -1.0, 0.0, -0.2588, -0.9659, 0.0, 0.0, -1.0, 0.0, 0.2588, -0.9659, 0.0, 0.0, -1.0, 0.0, 0.0, -1.0, 0.0, 0.2588, -0.9659, 0.0, 0.2588, -0.9659, 0.0, -0.2588, -0.9659, 0.0, 0.0, -1.0, 0.0, -0.2588, -0.9659, 0.0, -0.5, -0.866, 0.0, -0.2588, -0.9659, 0.0, -0.5, -0.866, 0.0, -0.5, -0.866, 0.0, -0.2588, -0.9659, 0.0, -0.2588, -0.9659, 0.0, -0.7071, -0.7071, 0.0, -0.5, -0.866, 0.0, -0.7071, -0.7071, 0.0, -0.7071, -0.7071, 0.0, -0.5, -0.866, 0.0, -0.5, -0.866, 0.0, -0.866, -0.5, 0.0, -0.7071, -0.7071, 0.0, -0.866, -0.5, 0.0, -0.866, -0.5, 0.0, -0.7071, -0.7071, 0.0, -0.7071, -0.7071, 0.0, -0.9659, -0.2588, 0.0, -0.866, -0.5, 0.0, -0.9659, -0.2588, 0.0, -0.9659, -0.2588, 0.0, -0.866, -0.5, 0.0, -0.866, -0.5, 0.0, -1.0, 0.0, 0.0, -0.9659, -0.2588, 0.0, -0.9659, -0.2588, 0.0, -1.0, 0.0, 0.0, -1.0, 0.0, 0.0, -0.9659, 0.2588, 0.0, -1.0, 0.0, 0.0, -0.9659, -0.2588, 0.0, -1.0, 0.0, 0.0, -0.9659, 0.2588, 0.0, -1.0, 0.0, 0.0, -0.9659, 0.2588, 0.0, -0.866, 0.5, 0.0, -0.9659, 0.2588, 0.0, -0.866, 0.5, 0.0, -0.866, 0.5, 0.0, -0.9659, 0.2588, 0.0, -0.9659, 0.2588, 0.0, -0.7071, 0.7071, 0.0, -0.866, 0.5, 0.0, -0.866, 0.5, 0.0, -0.7071, 0.7071, 0.0, -0.866, 0.5, 0.0, -0.7071, 0.7071, 0.0, -0.5, 0.866, 0.0, -0.7071, 0.7071, 0.0, -0.5, 0.866, 0.0, -0.5, 0.866, 0.0, -0.7071, 0.7071, 0.0, -0.7071, 0.7071, 0.0, -0.2588, 0.9659, 0.0, -0.5, 0.866, 0.0, -0.2588, 0.9659, 0.0, -0.2588, 0.9659, 0.0, -0.5, 0.866, 0.0, -0.5, 0.866, 0.0, -1.1e-06, 1.0, 0.0, -0.2588, 0.9659, 0.0, 1.1e-06, 1.0, 0.0, -1.1e-06, 1.0, 0.0, -0.2588, 0.9659, 0.0, -0.2588, 0.9659, 0.0, 0.2588, 0.9659, 0.0, 1.1e-06, 1.0, 0.0, 0.2588, 0.9659, 0.0, 0.2588, 0.9659, 0.0, -1.1e-06, 1.0, 0.0, 1.1e-06, 1.0, 0.0, 0.5, 0.866, 0.0, 0.2588, 0.9659, 0.0, 0.5, 0.866, 0.0, 0.5, 0.866, 0.0, 0.2588, 0.9659, 0.0, 0.2588, 0.9659, 0.0, 0.7071, 0.7071, 0.0, 0.5, 0.866, 0.0, 0.7071, 0.7071, 0.0, 0.7071, 0.7071, 0.0, 0.5, 0.866, 0.0, 0.5, 0.866, 0.0, 0.866, 0.5, 0.0, 0.866, 0.5, 0.0, 0.9659, 0.2588, 0.0, 0.866, 0.5, 0.0, 0.7071, 0.7071, 0.0, 0.866, 0.5, 0.0, 0.866, 0.5, 0.0, 0.7071, 0.7071, 0.0, 0.7071, 0.7071, 0.0, 0.9659, 0.2588, 0.0, 0.866, 0.5, 0.0, 0.9659, 0.2588, 0.0, 1.0, 7.511e-07, 0.0, 0.9659, 0.2588, 0.0, 1.0, -7.463e-07, 0.0, 1.0, 7.511e-07, 0.0, 0.9659, 0.2588, 0.0, 0.9659, 0.2588, 0.0, 2.359e-08, 0.0, -1.0, -7.292e-08, 0.0, -1.0, 8.365e-08, 0.0, -1.0, 0.0, 0.0, -1.0, 2.359e-08, 0.0, -1.0, 8.365e-08, 0.0, -1.0, -4.719e-08, 0.0, -1.0, -2.306e-07, 0.0, -1.0, -7.292e-08, 0.0, -1.0, -4.719e-08, 0.0, -1.0, -7.292e-08, 0.0, -1.0, 2.359e-08, 0.0, -1.0, 0.0, 0.0, -1.0, 8.365e-08, 0.0, -1.0, 0.0, 0.0, -1.0, 0.0, 0.0, -1.0, 0.0, 0.0, -1.0, 8.365e-08, 0.0, -1.0, -1.18e-08, 0.0, -1.0, -5.364e-09, 0.0, -1.0, -2.306e-07, 0.0, -1.0, -1.18e-08, 0.0, -1.0, -2.306e-07, 0.0, -1.0, -4.719e-08, 0.0, -1.0, -9.446e-07, 0.0, -1.0, 2.313e-07, 0.0, -1.0, -5.364e-09, 0.0, -1.0, -9.446e-07, 0.0, -1.0, -5.364e-09, 0.0, -1.0, -1.18e-08, 0.0, -1.0, 0.0, 0.0, -1.0, 0.0, 0.0, -1.0, 0.0, 0.0, -1.0, 0.0, 0.0, -1.0, 0.0, 0.0, -1.0, 0.0, 0.0, -1.0, 2.391e-07, 0.0, -1.0, 0.0, 0.0, -1.0, 2.716e-08, 0.0, -1.0, 2.391e-07, 0.0, -1.0, 0.0, 0.0, -1.0, 0.0, 0.0, -1.0, -1.591e-06, 0.0, -1.0, 4.308e-07, 0.0, -1.0, 2.313e-07, 0.0, -1.0, -1.591e-06, 0.0, -1.0, 2.313e-07, 0.0, -1.0, -9.446e-07, 0.0, -1.0, 2.981e-07, 0.0, -1.0, 1.001e-08, 0.0, -1.0, 4.308e-07, 0.0, -1.0, 2.981e-07, 0.0, -1.0, 4.308e-07, 0.0, -1.0, -1.591e-06, 0.0, -1.0, 1.793e-07, 0.0, -1.0, 2.716e-08, 0.0, -1.0, 8.365e-08, 0.0, -1.0, 1.793e-07, 0.0, -1.0, 2.391e-07, 0.0, -1.0, 2.716e-08, 0.0, -1.0, 1.447e-07, 0.0, -1.0, 1.001e-08, 0.0, -1.0, 2.981e-07, 0.0, -1.0, -4.318e-07, 0.0, -1.0, 1.001e-08, 0.0, -1.0, 1.447e-07, 0.0, -1.0, -6.465e-07, 0.0, -1.0, 1.793e-07, 0.0, -1.0, 8.365e-08, 0.0, -1.0, 2.831e-07, 0.0, -1.0, -6.465e-07, 0.0, -1.0, 8.365e-08, 0.0, -1.0, -4.483e-07, 0.0, -1.0, -4.318e-07, 0.0, -1.0, 1.447e-07, 0.0, -1.0, 0.0, 0.0, -1.0, -4.318e-07, 0.0, -1.0, -4.483e-07, 0.0, -1.0, -3.189e-07, 0.0, -1.0, -6.465e-07, 0.0, -1.0, 2.831e-07, 0.0, -1.0, -3.189e-07, 0.0, -1.0, -3.783e-07, 0.0, -1.0, -6.465e-07, 0.0, -1.0, -2.208e-07, 0.0, -1.0, -3.783e-07, 0.0, -1.0, -3.189e-07, 0.0, -1.0, -2.208e-07, 0.0, -1.0, -9.825e-07, 0.0, -1.0, 1.001e-06, 0.0, -1.0, -2.208e-07, 0.0, -1.0, 1.001e-06, 0.0, -1.0, -3.783e-07, 0.0, -1.0, -1.358e-08, 0.0, -1.0, -4.483e-07, 0.0, -1.0, -1.195e-07, 0.0, -1.0, -1.358e-08, 0.0, -1.0, 0.0, 0.0, -1.0, -4.483e-07, 0.0, -1.0, 0.0, 0.0, -1.0, -1.358e-08, 0.0, -1.0, -1.195e-07, 0.0, -1.0, 0.0, 0.0, -1.0, -1.195e-07, 0.0, -1.0, 0.0, 0.0, -1.0, 2.14e-07, 0.0, -1.0, -1.015e-06, 0.0, -1.0, -9.825e-07, 0.0, -1.0, 2.14e-07, 0.0, -1.0, -9.825e-07, 0.0, -1.0, -2.208e-07, 0.0, -1.0, 3.775e-07, 0.0, -1.0, -1.015e-06, 0.0, -1.0, 2.14e-07, 0.0, -1.0, -1.358e-08, 0.0, -1.0, 0.0, 0.0, -1.0, 0.0, 0.0, -1.0, -1.358e-08, 0.0, -1.0, 0.0, 0.0, -1.0, -1.195e-07, 0.0, -1.0, -1.358e-08, 0.0, -1.0, -1.195e-07, 0.0, -1.0, -8.966e-08, 0.0, -1.0, -2.735e-07, 0.0, -1.0, -1.015e-06, 0.0, -1.0, 3.775e-07, 0.0, -1.0, -2.735e-07, 0.0, -1.0, 5.993e-07, 0.0, -1.0, 5.38e-07, 0.0, -1.0, -2.735e-07, 0.0, -1.0, 5.38e-07, 0.0, -1.0, -1.015e-06, 0.0, -1.0, -8.365e-08, 0.0, -1.0, -8.966e-08, 0.0, -1.0, 5.993e-07, 0.0, -1.0, -8.365e-08, 0.0, -1.0, -1.358e-08, 0.0, -1.0, -8.966e-08, 0.0, -1.0, -4.719e-07, 0.0, -1.0, -8.365e-08, 0.0, -1.0, 5.993e-07, 0.0, -1.0, -4.719e-07, 0.0, -1.0, 5.993e-07, 0.0, -1.0, -2.735e-07, 0.0, -1.0, 0.9659, 0.2588, 0.0, 1.0, -2.837e-06, 0.0, 1.0, 2.837e-06, 0.0, 0.9659, 0.2588, 0.0, 0.9659, 0.2588, 0.0, 1.0, -2.837e-06, 0.0, 0.866, 0.5, 0.0, 0.866, 0.5, 0.0, 0.9659, 0.2588, 0.0, 0.866, 0.5, 0.0, 0.9659, 0.2588, 0.0, 0.9659, 0.2588, 0.0, 0.7071, 0.7071, 0.0, 0.7071, 0.7071, 0.0, 0.866, 0.5, 0.0, 0.7071, 0.7071, 0.0, 0.866, 0.5, 0.0, 0.866, 0.5, 0.0, 0.5, 0.866, 0.0, 0.5, 0.866, 0.0, 0.7071, 0.7071, 0.0, 0.5, 0.866, 0.0, 0.7071, 0.7071, 0.0, 0.7071, 0.7071, 0.0, 0.2588, 0.9659, 0.0, 0.2588, 0.9659, 0.0, 0.5, 0.866, 0.0, 0.2588, 0.9659, 0.0, 0.5, 0.866, 0.0, 0.5, 0.866, 0.0, -2.837e-06, 1.0, 0.0, 2.837e-06, 1.0, 0.0, 0.2588, 0.9659, 0.0, -2.837e-06, 1.0, 0.0, 0.2588, 0.9659, 0.0, 0.2588, 0.9659, 0.0, -0.2588, 0.9659, 0.0, -0.2588, 0.9659, 0.0, 2.837e-06, 1.0, 0.0, -0.2588, 0.9659, 0.0, 2.837e-06, 1.0, 0.0, -2.837e-06, 1.0, 0.0, -0.5, 0.866, 0.0, -0.5, 0.866, 0.0, -0.2588, 0.9659, 0.0, -0.5, 0.866, 0.0, -0.2588, 0.9659, 0.0, -0.2588, 0.9659, 0.0, -0.7071, 0.7071, 0.0, -0.7071, 0.7071, 0.0, -0.5, 0.866, 0.0, -0.7071, 0.7071, 0.0, -0.5, 0.866, 0.0, -0.5, 0.866, 0.0, -0.866, 0.5, 0.0, -0.9659, 0.2588, 0.0, -0.866, 0.5, 0.0, -0.866, 0.5, 0.0, -0.866, 0.5, 0.0, -0.7071, 0.7071, 0.0, -0.866, 0.5, 0.0, -0.7071, 0.7071, 0.0, -0.7071, 0.7071, 0.0, -0.9659, 0.2588, 0.0, -0.9659, 0.2588, 0.0, -0.866, 0.5, 0.0, -1.0, -2.837e-06, 0.0, -0.9659, 0.2588, 0.0, -0.9659, 0.2588, 0.0, -1.0, -2.837e-06, 0.0, -1.0, 2.837e-06, 0.0, -0.9659, 0.2588, 0.0, -0.9659, -0.2588, 0.0, -1.0, 2.837e-06, 0.0, -1.0, -2.837e-06, 0.0, -0.9659, -0.2588, 0.0, -0.9659, -0.2588, 0.0, -1.0, 2.837e-06, 0.0, -0.866, -0.5, 0.0, -0.9659, -0.2588, 0.0, -0.9659, -0.2588, 0.0, -0.866, -0.5, 0.0, -0.866, -0.5, 0.0, -0.9659, -0.2588, 0.0, -0.7071, -0.7071, 0.0, -0.866, -0.5, 0.0, -0.866, -0.5, 0.0, -0.7071, -0.7071, 0.0, -0.7071, -0.7071, 0.0, -0.866, -0.5, 0.0, -0.5, -0.866, 0.0, -0.7071, -0.7071, 0.0, -0.7071, -0.7071, 0.0, -0.5, -0.866, 0.0, -0.5, -0.866, 0.0, -0.7071, -0.7071, 0.0, -0.2588, -0.9659, 0.0, -0.5, -0.866, 0.0, -0.5, -0.866, 0.0, -0.2588, -0.9659, 0.0, -0.2588, -0.9659, 0.0, -0.5, -0.866, 0.0, 2.837e-06, -1.0, 0.0, -0.2588, -0.9659, 0.0, -0.2588, -0.9659, 0.0, 2.837e-06, -1.0, 0.0, -2.837e-06, -1.0, 0.0, -0.2588, -0.9659, 0.0, 0.2588, -0.9659, 0.0, 0.5, -0.866, 0.0, 0.2588, -0.9659, 0.0, 0.2588, -0.9659, 0.0, 0.2588, -0.9659, 0.0, -2.837e-06, -1.0, 0.0, 0.2588, -0.9659, 0.0, -2.837e-06, -1.0, 0.0, 2.837e-06, -1.0, 0.0, 0.5, -0.866, 0.0, 0.5, -0.866, 0.0, 0.2588, -0.9659, 0.0, 0.7071, -0.7071, 0.0, 0.7071, -0.7071, 0.0, 0.5, -0.866, 0.0, 0.7071, -0.7071, 0.0, 0.5, -0.866, 0.0, 0.5, -0.866, 0.0, 0.866, -0.5, 0.0, 0.866, -0.5, 0.0, 0.7071, -0.7071, 0.0, 0.866, -0.5, 0.0, 0.7071, -0.7071, 0.0, 0.7071, -0.7071, 0.0, 0.9659, -0.2588, 0.0, 0.9659, -0.2588, 0.0, 0.866, -0.5, 0.0, 0.9659, -0.2588, 0.0, 0.866, -0.5, 0.0, 0.866, -0.5, 0.0, 1.0, 2.837e-06, 0.0, 1.0, -2.837e-06, 0.0, 0.9659, -0.2588, 0.0, 1.0, 2.837e-06, 0.0, 0.9659, -0.2588, 0.0, 0.9659, -0.2588, 0.0, 0.0, 0.0, 1.0, 0.0, 0.0, 1.0, 0.0, 0.0, 1.0, 0.0, 0.0, 1.0, 0.0, 0.0, 1.0, 0.0, 0.0, 1.0, 0.0, 0.0, 1.0, 0.0, 0.0, 1.0, 0.0, 0.0, 1.0, 0.0, 0.0, 1.0, 0.0, 0.0, 1.0, 0.0, 0.0, 1.0, 0.0, 0.0, 1.0, 0.0, 0.0, 1.0, 0.0, 0.0, 1.0, 0.0, 0.0, 1.0, 0.0, 0.0, 1.0, 0.0, 0.0, 1.0, 0.0, 0.0, 1.0, 0.0, 0.0, 1.0, 0.0, 0.0, 1.0, 0.0, 0.0, 1.0, 0.0, 0.0, 1.0, 0.0, 0.0, 1.0, 0.0, 0.0, 1.0, 0.0, 0.0, 1.0, 0.0, 0.0, 1.0, 0.0, 0.0, 1.0, 0.0, 0.0, 1.0, 0.0, 0.0, 1.0, 0.0, 0.0, 1.0, 0.0, 0.0, 1.0, 0.0, 0.0, 1.0, 0.0, 0.0, 1.0, 0.0, 0.0, 1.0, 0.0, 0.0, 1.0, 0.0, 0.0, 1.0, 0.0, 0.0, 1.0, 0.0, 0.0, 1.0, 0.0, 0.0, 1.0, 0.0, 0.0, 1.0, 0.0, 0.0, 1.0, 0.0, 0.0, 1.0, 0.0, 0.0, 1.0, 0.0, 0.0, 1.0, 0.0, 0.0, 1.0, 0.0, 0.0, 1.0, 0.0, 0.0, 1.0, 0.0, 0.0, 1.0, 0.0, 0.0, 1.0, 0.0, 0.0, 1.0, 0.0, 0.0, 1.0, 0.0, 0.0, 1.0, 0.0, 0.0, 1.0, 0.0, 0.0, 1.0, 0.0, 0.0, 1.0, 0.0, 0.0, 1.0, 0.0, 0.0, 1.0, 0.0, 0.0, 1.0, 0.0, 0.0, 1.0, 0.0, 0.0, 1.0, 0.0, 0.0, 1.0, 0.0, 0.0, 1.0, 0.0, 0.0, 1.0, 0.0, 0.0, 1.0, 0.0, 0.0, 1.0, 0.0, 0.0, 1.0, 0.0, 0.0, 1.0, 0.0, 0.0, 1.0, 0.0, 0.0, 1.0, 0.0, 0.0, 1.0, 0.0, 0.0, 1.0, 0.0, 0.0, 1.0, 0.0, 0.0, 1.0, 0.0, 0.0, 1.0, 0.0, 0.0, 1.0, 0.0, 0.0, 1.0, 0.0, 0.0, 1.0, 0.0, 0.0, 1.0, 0.0, 0.0, 1.0, 0.0, 0.0, 1.0, 0.0, 0.0, 1.0, 0.0, 0.0, 1.0, 0.0, 0.0, 1.0, 0.0, 0.0, 1.0, 0.0, 0.0, 1.0, 0.0, 0.0, 1.0, 0.0, 0.0, 1.0, 0.0, 0.0, 1.0, 0.0, 0.0, 1.0, 0.0, 0.0, 1.0, 0.0, 0.0, 1.0, 0.0, 0.0, 1.0, 0.0, 0.0, 1.0, 0.0, 0.0, 1.0, 0.0, 0.0, 1.0, 0.0, 0.0, 1.0, 0.0, 0.0, 1.0, 0.0, 0.0, 1.0, 0.0, 0.0, 1.0, 0.0, 0.0, 1.0, 0.0, 0.0, 1.0, 0.0, 0.0, 1.0, 0.0, 0.0, 1.0, 0.0, 0.0, 1.0, 0.0, 0.0, 1.0, 0.0, 0.0, 1.0, 0.0, 0.0, 1.0, 0.0, 0.0, 1.0, 0.0, 0.0, 1.0, 0.0, 0.0, 1.0, 0.0, 0.0, 1.0, 0.0, 0.0, 1.0, 0.0, 0.0, 1.0, 0.0, 0.0, 1.0, 0.0, 0.0, 1.0, 0.0, 0.0, 1.0, 0.0, 0.0, 1.0, 0.0, 0.0, 1.0, 0.0, 0.0, 1.0, 0.0, 0.0, 1.0, 0.0, 0.0, 1.0, 0.0, 0.0, 1.0, 0.0, 0.0, 1.0, 0.0, 0.0, 1.0, 0.0, 0.0, 1.0, 0.0, 0.0, 1.0, 0.0, 0.0, 1.0, 0.0, 0.0, 1.0, 0.0, 0.0, 1.0, 0.0, 0.0, 1.0, 0.0, 0.0, 1.0, 0.0, 0.0, 1.0, 0.0, 0.0, 1.0, 0.0, 0.0, 1.0, 0.0, 0.0, 1.0, 0.0, 0.0, 1.0, 0.0, 0.0, 1.0, 0.0, 0.0, 1.0, 0.0, 0.0, 1.0, 0.0, 0.0, 1.0, 0.0, 0.0, 1.0, 0.0, 0.0, 1.0, 0.0, 0.0, 1.0, 0.9659, 0.2588, 0.0, 1.0, -3.89e-06, 0.0, 1.0, 3.89e-06, 0.0, 0.9659, 0.2588, 0.0, 0.9659, 0.2588, 0.0, 1.0, -3.89e-06, 0.0, 0.866, 0.5, 0.0, 0.866, 0.5, 0.0, 0.9659, 0.2588, 0.0, 0.866, 0.5, 0.0, 0.9659, 0.2588, 0.0, 0.9659, 0.2588, 0.0, 0.7071, 0.7071, 0.0, 0.7071, 0.7071, 0.0, 0.866, 0.5, 0.0, 0.7071, 0.7071, 0.0, 0.866, 0.5, 0.0, 0.866, 0.5, 0.0, 0.5, 0.866, 0.0, 0.5, 0.866, 0.0, 0.7071, 0.7071, 0.0, 0.5, 0.866, 0.0, 0.7071, 0.7071, 0.0, 0.7071, 0.7071, 0.0, 0.2588, 0.9659, 0.0, 0.2588, 0.9659, 0.0, 0.5, 0.866, 0.0, 0.2588, 0.9659, 0.0, 0.5, 0.866, 0.0, 0.5, 0.866, 0.0, -3.411e-06, 1.0, 0.0, 3.411e-06, 1.0, 0.0, 0.2588, 0.9659, 0.0, -3.411e-06, 1.0, 0.0, 0.2588, 0.9659, 0.0, 0.2588, 0.9659, 0.0, -0.2588, 0.9659, 0.0, -0.2588, 0.9659, 0.0, 3.411e-06, 1.0, 0.0, -0.2588, 0.9659, 0.0, 3.411e-06, 1.0, 0.0, -3.411e-06, 1.0, 0.0, -0.5, 0.866, 0.0, -0.7071, 0.7071, 0.0, -0.5, 0.866, 0.0, -0.5, 0.866, 0.0, -0.5, 0.866, 0.0, -0.2588, 0.9659, 0.0, -0.5, 0.866, 0.0, -0.2588, 0.9659, 0.0, -0.2588, 0.9659, 0.0, -0.7071, 0.7071, 0.0, -0.7071, 0.7071, 0.0, -0.5, 0.866, 0.0, -0.866, 0.5, 0.0, -0.866, 0.5, 0.0, -0.7071, 0.7071, 0.0, -0.866, 0.5, 0.0, -0.7071, 0.7071, 0.0, -0.7071, 0.7071, 0.0, -0.9659, 0.2588, 0.0, -1.0, 0.0, 0.0, -0.9659, 0.2588, 0.0, -0.9659, 0.2588, 0.0, -0.9659, 0.2588, 0.0, -0.866, 0.5, 0.0, -0.9659, 0.2588, 0.0, -0.866, 0.5, 0.0, -0.866, 0.5, 0.0, -1.0, 0.0, 0.0, -1.0, 0.0, 0.0, -0.9659, 0.2588, 0.0, -0.9659, -0.2588, 0.0, -1.0, 0.0, 0.0, -1.0, 0.0, 0.0, -0.9659, -0.2588, 0.0, -0.866, -0.5, 0.0, -0.9659, -0.2588, 0.0, -0.9659, -0.2588, 0.0, -0.9659, -0.2588, 0.0, -1.0, 0.0, 0.0, -0.866, -0.5, 0.0, -0.7071, -0.7071, 0.0, -0.866, -0.5, 0.0, -0.866, -0.5, 0.0, -0.866, -0.5, 0.0, -0.9659, -0.2588, 0.0, -0.7071, -0.7071, 0.0, -0.7071, -0.7071, 0.0, -0.866, -0.5, 0.0, -0.5, -0.866, 0.0, -0.7071, -0.7071, 0.0, -0.7071, -0.7071, 0.0, -0.5, -0.866, 0.0, -0.5, -0.866, 0.0, -0.7071, -0.7071, 0.0, -0.2588, -0.9659, 0.0, -0.5, -0.866, 0.0, -0.5, -0.866, 0.0, -0.2588, -0.9659, 0.0, -0.2588, -0.9659, 0.0, -0.5, -0.866, 0.0, 3.411e-06, -1.0, 0.0, -0.2588, -0.9659, 0.0, -0.2588, -0.9659, 0.0, 3.411e-06, -1.0, 0.0, -3.411e-06, -1.0, 0.0, -0.2588, -0.9659, 0.0, 0.2588, -0.9659, 0.0, 0.2588, -0.9659, 0.0, -3.411e-06, -1.0, 0.0, 0.2588, -0.9659, 0.0, -3.411e-06, -1.0, 0.0, 3.411e-06, -1.0, 0.0, 0.5, -0.866, 0.0, 0.2588, -0.9659, 0.0, 0.2588, -0.9659, 0.0, 0.5, -0.866, 0.0, 0.5, -0.866, 0.0, 0.2588, -0.9659, 0.0, 0.7071, -0.7071, 0.0, 0.7071, -0.7071, 0.0, 0.5, -0.866, 0.0, 0.7071, -0.7071, 0.0, 0.5, -0.866, 0.0, 0.5, -0.866, 0.0, 0.866, -0.5, 0.0, 0.866, -0.5, 0.0, 0.7071, -0.7071, 0.0, 0.866, -0.5, 0.0, 0.7071, -0.7071, 0.0, 0.7071, -0.7071, 0.0, 0.9659, -0.2588, 0.0, 0.9659, -0.2588, 0.0, 0.866, -0.5, 0.0, 0.9659, -0.2588, 0.0, 0.866, -0.5, 0.0, 0.866, -0.5, 0.0, 1.0, 3.89e-06, 0.0, 1.0, -3.89e-06, 0.0, 0.9659, -0.2588, 0.0, 1.0, 3.89e-06, 0.0, 0.9659, -0.2588, 0.0, 0.9659, -0.2588, 0.0, 2.454e-08, 0.0, 1.0, -8.739e-08, 0.0, 1.0, 7.137e-08, 0.0, 1.0, -2.482e-07, 0.0, 1.0, 7.137e-08, 0.0, 1.0, 5.5e-08, 0.0, 1.0, -2.482e-07, 0.0, 1.0, 2.454e-08, 0.0, 1.0, 7.137e-08, 0.0, 1.0, -4.907e-08, 0.0, 1.0, -7.501e-08, 0.0, 1.0, -8.739e-08, 0.0, 1.0, -4.907e-08, 0.0, 1.0, -8.739e-08, 0.0, 1.0, 2.454e-08, 0.0, 1.0, -1.138e-07, 0.0, 1.0, 5.5e-08, 0.0, 1.0, 1.427e-07, 0.0, 1.0, -1.138e-07, 0.0, 1.0, -2.482e-07, 0.0, 1.0, 5.5e-08, 0.0, 1.0, 1.227e-08, 0.0, 1.0, 0.0, 0.0, 1.0, -7.501e-08, 0.0, 1.0, 1.227e-08, 0.0, 1.0, -7.501e-08, 0.0, 1.0, -4.907e-08, 0.0, 1.0, 0.0, 0.0, 1.0, 0.0, 0.0, 1.0, 1.227e-08, 0.0, 1.0, 0.0, 0.0, 1.0, 1.427e-07, 0.0, 1.0, 0.0, 0.0, 1.0, 0.0, 0.0, 1.0, -1.138e-07, 0.0, 1.0, 1.427e-07, 0.0, 1.0, -1.227e-08, 0.0, 1.0, -3.568e-08, 0.0, 1.0, 0.0, 0.0, 1.0, -1.227e-08, 0.0, 1.0, 0.0, 0.0, 1.0, 0.0, 0.0, 1.0, 4.907e-08, 0.0, 1.0, 0.0, 0.0, 1.0, 1.427e-07, 0.0, 1.0, 4.907e-08, 0.0, 1.0, 0.0, 0.0, 1.0, 0.0, 0.0, 1.0, -5.535e-08, 0.0, 1.0, -3.568e-08, 0.0, 1.0, -1.227e-08, 0.0, 1.0, 1.107e-07, 0.0, 1.0, 4.907e-08, 0.0, 1.0, 1.427e-07, 0.0, 1.0, 0.0, 0.0, 1.0, -5.535e-08, 0.0, 1.0, -1.227e-08, 0.0, 1.0, 0.0, 0.0, 1.0, 4.907e-08, 0.0, 1.0, 1.107e-07, 0.0, 1.0, 1.427e-07, 0.0, 1.0, 0.0, 0.0, 1.0, 1.107e-07, 0.0, 1.0, -5.69e-08, 0.0, 1.0, 7.137e-08, 0.0, 1.0, -5.535e-08, 0.0, 1.0, -5.69e-08, 0.0, 1.0, -5.535e-08, 0.0, 1.0, 0.0, 0.0, 1.0, 4.907e-08, 0.0, 1.0, 0.0, 0.0, 1.0, 1.427e-07, 0.0, 1.0, 8.285e-08, 0.0, 1.0, -5.69e-08, 0.0, 1.0, -1.241e-07, 0.0, 1.0, 8.285e-08, 0.0, 1.0, 7.137e-08, 0.0, 1.0, -5.69e-08, 0.0, 1.0, 1.107e-07, 0.0, 1.0, 0.0, 0.0, 1.0, 4.907e-08, 0.0, 1.0, 1.107e-07, 0.0, 1.0, 4.907e-08, 0.0, 1.0, 1.427e-07, 0.0, 1.0, 0.0, 0.0, 1.0, 8.285e-08, 0.0, 1.0, -1.241e-07, 0.0, 1.0, 0.0, 0.0, 1.0, -1.241e-07, 0.0, 1.0, 0.0, 0.0, 1.0, 0.0, 0.0, 1.0, 0.0, 0.0, 1.0, 1.107e-07, 0.0, 1.0, 0.0, 0.0, 1.0, -3.054e-08, 0.0, 1.0, 0.0, 0.0, 1.0, 0.0, 0.0, 1.0, 0.0, 0.0, 1.0, 0.0, 0.0, 1.0, 0.0, 0.0, 1.0, 0.0, 0.0, 1.0, 0.0, 0.0, 1.0, -1.044e-08, 0.0, 1.0, -3.054e-08, 0.0, 1.0, 0.0, 0.0, 1.0, -1.044e-08, 0.0, 1.0, -1.6e-08, 0.0, 1.0, -3.054e-08, 0.0, 1.0, 0.0, 0.0, 1.0, 0.0, 0.0, 1.0, 0.0, 0.0, 1.0, 0.0, 0.0, 1.0, 0.0, 0.0, 1.0, 0.0, 0.0, 1.0, 0.0, 0.0, 1.0, 0.0, 0.0, 1.0, 0.0, 0.0, 1.0, 1.044e-08, 0.0, 1.0, 4.653e-08, 0.0, 1.0, -1.6e-08, 0.0, 1.0, 1.044e-08, 0.0, 1.0, -1.6e-08, 0.0, 1.0, -1.044e-08, 0.0, 1.0, 0.0, 0.0, 1.0, 4.653e-08, 0.0, 1.0, 1.044e-08, 0.0, 1.0, 0.0, 0.0, 1.0, 0.0, 0.0, 1.0, 4.653e-08, 0.0, 1.0, 0.0, 0.0, 1.0, 0.0, 0.0, 1.0, 0.0, 0.0, 1.0, 0.0, 0.0, 1.0, 0.0, 0.0, 1.0, 0.0, 0.0, 1.0, 0.0, 0.0, 1.0, 0.0, 0.0, 1.0, 0.0, 0.0, 1.0, 0.0, 0.0, 1.0, 0.0, 0.0, 1.0, 0.0, 0.0, 1.0, 0.0, 0.0, 1.0, 0.0, 0.0, 1.0, 0.0, 0.0, 1.0])] * 3)])

# ---- objects
ob_shape_6_indexedfaceset = bpy.data.objects.new('SHAPE_6_IndexedFaceSet', me_shape_6_indexedfaceset)

# ---- transforms, parenting, visibility, modifiers, constraints
ob_shape_6_indexedfaceset.location = (0.0, 0.0, 0.0)
ob_shape_6_indexedfaceset.scale = (2.54, 2.54, 2.54)
_m = ob_shape_6_indexedfaceset.modifiers.new('Bevel', 'BEVEL')
_m.width = 0.01
_m.width_pct = 0.01
_m.segments = 3

# ---- collection membership
col_collection.objects.link(ob_shape_6_indexedfaceset)

# ---- scene / render settings (as saved in the file)
scene.frame_start = 1; scene.frame_end = 250; scene.frame_set(1)
scene.render.engine = 'BLENDER_EEVEE_NEXT'
scene.cycles.sampling_pattern = 'TABULATED_SOBOL'
scene.cycles.use_light_tree = False
scene.eevee.ray_tracing_options.trace_max_roughness = 0.0
scene.view_settings.view_transform = 'Filmic'
bpy.context.view_layer.update()

# ---- added for rendering (the .blend has no active camera and no usable light): camera, sun
cam_auto = bpy.data.cameras.new('AutoCamera')
cam_auto.lens = 50.0
cam_auto.sensor_width = 36.0
cam_auto.clip_end = 1000.0
ob_auto_camera = bpy.data.objects.new('AutoCamera', cam_auto)
scene.collection.objects.link(ob_auto_camera)
ob_auto_camera.location = (7.58628, -9.10353, 6.61902)
ob_auto_camera.rotation_euler = (1.09748, -7.21219e-08, 0.694738)
scene.camera = ob_auto_camera
light_auto_sun = bpy.data.lights.new('AutoSun', 'SUN')
light_auto_sun.energy = 3.0
light_auto_sun.angle = 0.0523599
ob_auto_sun = bpy.data.objects.new('AutoSun', light_auto_sun)
scene.collection.objects.link(ob_auto_sun)
ob_auto_sun.rotation_euler = (0.872665, 0.174533, 0.523599)
bpy.context.view_layer.update()
